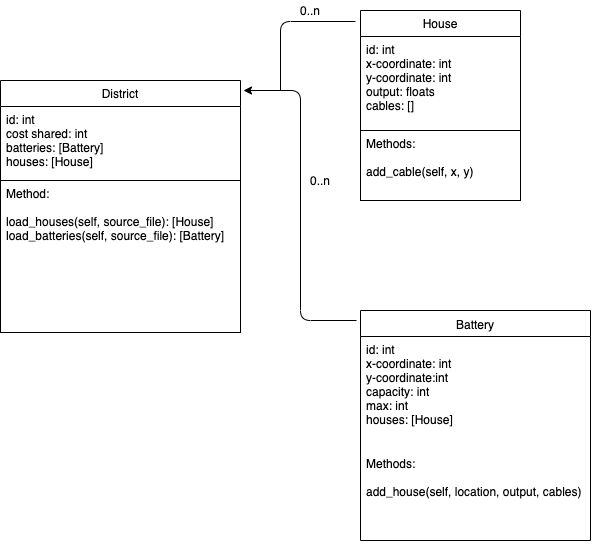

The diagram above was exported from draw.io. Its source (the exported page's mxGraphModel, read from the mxfile embedded in the PNG):
<mxGraphModel dx="677" dy="783" grid="1" gridSize="10" guides="1" tooltips="1" connect="1" arrows="1" fold="1" page="1" pageScale="1" pageWidth="850" pageHeight="1100" math="0" shadow="0">
  <root>
    <mxCell id="0" />
    <mxCell id="1" parent="0" />
    <mxCell id="12" value="House" style="swimlane;fontStyle=0;childLayout=stackLayout;horizontal=1;startSize=26;fillColor=none;horizontalStack=0;resizeParent=1;resizeParentMax=0;resizeLast=0;collapsible=1;marginBottom=0;" vertex="1" parent="1">
      <mxGeometry x="520" y="120" width="160" height="190" as="geometry" />
    </mxCell>
    <mxCell id="14" value="id: int&#10;x-coordinate: int&#10;y-coordinate: int&#10;output: floats&#10;cables: []" style="text;strokeColor=none;fillColor=none;align=left;verticalAlign=top;spacingLeft=4;spacingRight=4;overflow=hidden;rotatable=0;points=[[0,0.5],[1,0.5]];portConstraint=eastwest;" vertex="1" parent="12">
      <mxGeometry y="26" width="160" height="94" as="geometry" />
    </mxCell>
    <mxCell id="15" value="Methods:&#10;&#10;add_cable(self, x, y)&#10;" style="text;fillColor=none;align=left;verticalAlign=top;spacingLeft=4;spacingRight=4;overflow=hidden;rotatable=0;points=[[0,0.5],[1,0.5]];portConstraint=eastwest;strokeColor=#000000;" vertex="1" parent="12">
      <mxGeometry y="120" width="160" height="70" as="geometry" />
    </mxCell>
    <mxCell id="16" value="Battery" style="swimlane;fontStyle=0;childLayout=stackLayout;horizontal=1;startSize=26;fillColor=none;horizontalStack=0;resizeParent=1;resizeParentMax=0;resizeLast=0;collapsible=1;marginBottom=0;spacingTop=1;" vertex="1" parent="1">
      <mxGeometry x="520" y="420" width="230" height="230" as="geometry" />
    </mxCell>
    <mxCell id="18" value="id: int&#10;x-coordinate: int&#10;y-coordinate:int&#10;capacity: int&#10;max: int&#10;houses: [House]" style="text;strokeColor=none;fillColor=none;align=left;verticalAlign=top;spacingLeft=4;spacingRight=4;overflow=hidden;rotatable=0;points=[[0,0.5],[1,0.5]];portConstraint=eastwest;" vertex="1" parent="16">
      <mxGeometry y="26" width="230" height="114" as="geometry" />
    </mxCell>
    <mxCell id="19" value="Methods: &#10;&#10;add_house(self, location, output, cables)&#10;&#10;&#10;" style="text;fillColor=none;align=left;verticalAlign=top;spacingLeft=4;spacingRight=4;overflow=hidden;rotatable=0;points=[[0,0.5],[1,0.5]];portConstraint=eastwest;" vertex="1" parent="16">
      <mxGeometry y="140" width="230" height="90" as="geometry" />
    </mxCell>
    <mxCell id="25" value="District" style="swimlane;fontStyle=0;childLayout=stackLayout;horizontal=1;startSize=26;fillColor=none;horizontalStack=0;resizeParent=1;resizeParentMax=0;resizeLast=0;collapsible=1;marginBottom=0;strokeColor=#000000;" vertex="1" parent="1">
      <mxGeometry x="160" y="190" width="240" height="252" as="geometry" />
    </mxCell>
    <mxCell id="26" value="id: int&#10;cost shared: int&#10;batteries: [Battery]&#10;houses: [House]" style="text;strokeColor=none;fillColor=none;align=left;verticalAlign=top;spacingLeft=4;spacingRight=4;overflow=hidden;rotatable=0;points=[[0,0.5],[1,0.5]];portConstraint=eastwest;" vertex="1" parent="25">
      <mxGeometry y="26" width="240" height="74" as="geometry" />
    </mxCell>
    <mxCell id="28" value="Method:&#10;&#10;load_houses(self, source_file): [House]&#10;load_batteries(self, source_file): [Battery]" style="text;fillColor=none;align=left;verticalAlign=top;spacingLeft=4;spacingRight=4;overflow=hidden;rotatable=0;points=[[0,0.5],[1,0.5]];portConstraint=eastwest;strokeColor=#000000;" vertex="1" parent="25">
      <mxGeometry y="100" width="240" height="152" as="geometry" />
    </mxCell>
    <mxCell id="32" value="" style="endArrow=classic;html=1;" edge="1" parent="1">
      <mxGeometry width="50" height="50" relative="1" as="geometry">
        <mxPoint x="516" y="430" as="sourcePoint" />
        <mxPoint x="403" y="200" as="targetPoint" />
        <Array as="points">
          <mxPoint x="460" y="430" />
          <mxPoint x="460" y="200" />
        </Array>
      </mxGeometry>
    </mxCell>
    <mxCell id="37" value="0..n" style="text;html=1;strokeColor=none;fillColor=none;align=center;verticalAlign=middle;whiteSpace=wrap;rounded=0;" vertex="1" parent="1">
      <mxGeometry x="460" y="280" width="40" height="20" as="geometry" />
    </mxCell>
    <mxCell id="38" value="0..n" style="text;html=1;strokeColor=none;fillColor=none;align=center;verticalAlign=middle;whiteSpace=wrap;rounded=0;" vertex="1" parent="1">
      <mxGeometry x="450" y="110" width="40" height="20" as="geometry" />
    </mxCell>
    <mxCell id="39" value="" style="endArrow=none;html=1;" edge="1" parent="1">
      <mxGeometry width="50" height="50" relative="1" as="geometry">
        <mxPoint x="515" y="131" as="sourcePoint" />
        <mxPoint x="440" y="200" as="targetPoint" />
        <Array as="points">
          <mxPoint x="440" y="131" />
        </Array>
      </mxGeometry>
    </mxCell>
  </root>
</mxGraphModel>